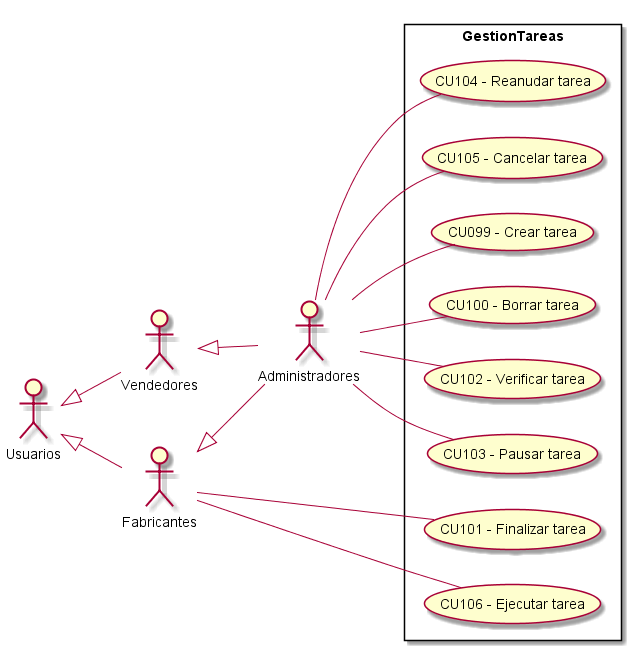

The diagram above was rendered by PlantUML. Its source (embedded in the PNG):
@startuml GestionTareas
top to bottom direction
:Usuarios: 
:Administradores: 
:Vendedores:
:Fabricantes:

Usuarios <|-- Vendedores
Usuarios <|-- Fabricantes
Vendedores <|-- Administradores
Fabricantes <|-- Administradores

 left to right direction

rectangle GestionTareas{
    UseCase "CU099 - Crear tarea" as C
    UseCase "CU100 - Borrar tarea" as B
    UseCase "CU101 - Finalizar tarea" as Finalizar
    UseCase "CU102 - Verificar tarea" as Verificar
    UseCase "CU103 - Pausar tarea" as Pausar
    UseCase "CU104 - Reanudar tarea" as Reanudar
    UseCase "CU105 - Cancelar tarea" as Cancelar
    UseCase "CU106 - Ejecutar tarea" as Ejecutar
}
    Administradores -- C
    Administradores -- B
    Administradores -- Verificar
    Administradores -- Pausar
    Administradores -- Reanudar
    Fabricantes -- Finalizar
    Fabricantes -- Ejecutar
    Administradores -- Cancelar
    

@enduml